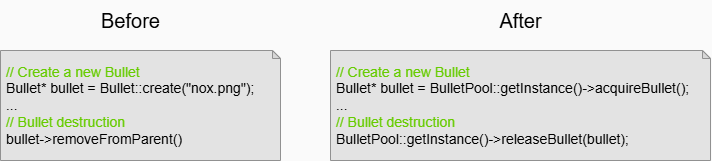

The diagram above was exported from draw.io. Its source (the exported page's mxGraphModel, read from the mxfile embedded in the PNG):
<mxGraphModel dx="956" dy="546" grid="1" gridSize="10" guides="1" tooltips="1" connect="1" arrows="1" fold="1" page="1" pageScale="1" pageWidth="827" pageHeight="1169" background="#FAFAFA" math="0" shadow="0">
  <root>
    <mxCell id="WIyWlLk6GJQsqaUBKTNV-0" />
    <mxCell id="WIyWlLk6GJQsqaUBKTNV-1" parent="WIyWlLk6GJQsqaUBKTNV-0" />
    <mxCell id="7b4kkT5x7UhBjhurJhl4-68" value="&lt;div&gt;&lt;font style=&quot;font-size: 14px;&quot;&gt;&lt;font style=&quot;color: rgb(0, 0, 0);&quot;&gt;&amp;nbsp;&lt;/font&gt;&lt;font style=&quot;color: rgb(102, 204, 0);&quot;&gt;// Create a new Bullet&lt;/font&gt;&lt;/font&gt;&lt;/div&gt;&lt;div&gt;&lt;font style=&quot;color: rgb(0, 0, 0); font-size: 14px;&quot;&gt;&amp;nbsp;Bullet* bullet = BulletPool::getInstance()-&amp;gt;acquireBullet();&lt;br&gt;&lt;/font&gt;&lt;/div&gt;&lt;div&gt;&lt;font style=&quot;font-size: 14px;&quot;&gt;&lt;font style=&quot;color: rgb(0, 0, 0);&quot;&gt;&amp;nbsp;&lt;/font&gt;&lt;font style=&quot;color: rgb(0, 0, 0);&quot;&gt;...&lt;/font&gt;&lt;/font&gt;&lt;/div&gt;&lt;div&gt;&lt;font style=&quot;font-size: 14px;&quot;&gt;&lt;font style=&quot;color: rgb(0, 0, 0);&quot;&gt;&amp;nbsp;&lt;/font&gt;&lt;span style=&quot;color: rgb(102, 204, 0); background-color: transparent;&quot;&gt;//&amp;nbsp;Bullet destruction&lt;/span&gt;&lt;/font&gt;&lt;/div&gt;&lt;div&gt;&lt;font style=&quot;font-size: 14px;&quot;&gt;&lt;span style=&quot;color: rgb(102, 204, 0); background-color: transparent;&quot;&gt;&amp;nbsp;&lt;/span&gt;&lt;span style=&quot;background-color: transparent; color: rgb(102, 204, 0);&quot;&gt;&lt;font style=&quot;color: rgb(0, 0, 0);&quot;&gt;BulletPool::getInstance()-&amp;gt;releaseBullet(bullet);&amp;nbsp;&lt;/font&gt;&lt;/span&gt;&lt;/font&gt;&lt;/div&gt;" style="shape=note;whiteSpace=wrap;html=1;backgroundOutline=1;darkOpacity=0.05;size=8;fillColor=#E3E3E3;strokeColor=#919191;align=left;" parent="WIyWlLk6GJQsqaUBKTNV-1" vertex="1">
      <mxGeometry x="360" y="170" width="380" height="110" as="geometry" />
    </mxCell>
    <mxCell id="yCoeYSJGPJAH0s_s_eL4-28" value="&lt;div&gt;&lt;font style=&quot;font-size: 14px;&quot;&gt;&lt;font style=&quot;color: rgb(0, 0, 0);&quot;&gt;&amp;nbsp;&lt;/font&gt;&lt;font style=&quot;color: rgb(102, 204, 0);&quot;&gt;// Create a new Bullet&lt;/font&gt;&lt;/font&gt;&lt;/div&gt;&lt;div&gt;&lt;font style=&quot;color: rgb(0, 0, 0); font-size: 14px;&quot;&gt;&amp;nbsp;Bullet* bullet = Bullet::create(&quot;nox.png&quot;);&lt;br&gt;&lt;/font&gt;&lt;/div&gt;&lt;div&gt;&lt;font style=&quot;font-size: 14px;&quot;&gt;&lt;font style=&quot;color: rgb(0, 0, 0);&quot;&gt;&amp;nbsp;&lt;/font&gt;&lt;font style=&quot;color: rgb(0, 0, 0);&quot;&gt;...&lt;/font&gt;&lt;/font&gt;&lt;/div&gt;&lt;div&gt;&lt;font style=&quot;font-size: 14px;&quot;&gt;&lt;font style=&quot;color: rgb(0, 0, 0);&quot;&gt;&amp;nbsp;&lt;/font&gt;&lt;span style=&quot;color: rgb(102, 204, 0); background-color: transparent;&quot;&gt;//&amp;nbsp;Bullet destruction&lt;/span&gt;&lt;/font&gt;&lt;/div&gt;&lt;div&gt;&lt;font style=&quot;font-size: 14px;&quot;&gt;&lt;span style=&quot;color: rgb(102, 204, 0); background-color: transparent;&quot;&gt;&amp;nbsp;&lt;/span&gt;&lt;span style=&quot;background-color: transparent; color: rgb(102, 204, 0);&quot;&gt;&lt;font style=&quot;color: rgb(0, 0, 0);&quot;&gt;bullet-&amp;gt;removeFromParent()&lt;/font&gt;&lt;/span&gt;&lt;/font&gt;&lt;/div&gt;" style="shape=note;whiteSpace=wrap;html=1;backgroundOutline=1;darkOpacity=0.05;size=8;fillColor=#E3E3E3;strokeColor=#919191;align=left;" vertex="1" parent="WIyWlLk6GJQsqaUBKTNV-1">
      <mxGeometry x="30" y="170" width="280" height="110" as="geometry" />
    </mxCell>
    <mxCell id="yCoeYSJGPJAH0s_s_eL4-35" value="&lt;font style=&quot;font-size: 20px;&quot;&gt;Before&lt;/font&gt;" style="text;html=1;align=center;verticalAlign=middle;resizable=0;points=[];autosize=1;strokeColor=none;fillColor=none;" vertex="1" parent="WIyWlLk6GJQsqaUBKTNV-1">
      <mxGeometry x="120" y="120" width="80" height="40" as="geometry" />
    </mxCell>
    <mxCell id="yCoeYSJGPJAH0s_s_eL4-36" value="&lt;font style=&quot;font-size: 20px;&quot;&gt;After&lt;/font&gt;" style="text;html=1;align=center;verticalAlign=middle;resizable=0;points=[];autosize=1;strokeColor=none;fillColor=none;" vertex="1" parent="WIyWlLk6GJQsqaUBKTNV-1">
      <mxGeometry x="515" y="120" width="70" height="40" as="geometry" />
    </mxCell>
  </root>
</mxGraphModel>